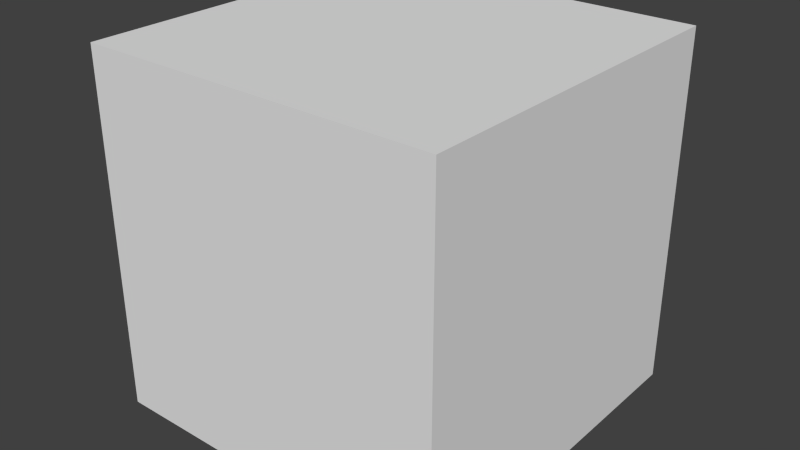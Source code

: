 # Source: skybox.blend  (saved by Blender 2.63.0; exported with 4.5.12 LTS)
import bpy
from mathutils import Matrix  # noqa: F401  (used for matrix-valued properties, if any)

bpy.ops.wm.read_factory_settings(use_empty=True)
scene = bpy.context.scene
scene.name = 'Scene'

# ---- collections
col_collection_1 = bpy.data.collections.new('Collection 1'); scene.collection.children.link(col_collection_1)

# ---- materials (node trees are filled in below, after node groups)
mat_material = bpy.data.materials.new('Material')
mat_material.alpha_threshold = 0.0
mat_material.use_transparent_shadow = False
mat_material.roughness = 0.5
mat_material.line_color = (0.0, 0.0, 0.0, 1.0)

# ---- material node trees

# ---- world
world_world = bpy.data.worlds.new('World'); scene.world = world_world
world_world.color = (0.05088, 0.05088, 0.05088)
world_world.use_sun_shadow = False
world_world.sun_shadow_jitter_overblur = 0.0
world_world.cycles.sampling_method = 'MANUAL'
world_world.cycles.sample_map_resolution = 256

# ---- meshes
me_cube = bpy.data.meshes.new('Cube')
me_cube.from_pydata([(1.0, 1.0, -1.0), (1.0, -1.0, -1.0), (-1.0, -1.0, -1.0), (-1.0, 1.0, -1.0), (1.0, 1.0, 1.0), (1.0, -1.0, 1.0), (-1.0, -1.0, 1.0), (-1.0, 1.0, 1.0)], [], [(0, 3, 2, 1), (4, 5, 6, 7), (0, 1, 5, 4), (1, 2, 6, 5), (2, 3, 7, 6), (4, 7, 3, 0)])
_uv = me_cube.uv_layers.new(name='UVMap')
_uv.uv.foreach_set('vector', [0.2531, -0.0002041, 0.4999, 0.0008154, 0.4963, 0.3456, 0.2523, 0.3408, 0.499, 0.9947, 0.2521, 0.9957, 0.2514, 0.6598, 0.4982, 0.6588, 0.7454, 0.3459, 0.999, 0.3411, 0.9997, 0.6557, 0.7461, 0.6604, -0.0009202, 0.3477, 0.2462, 0.3477, 0.251, 0.6602, -0.00092, 0.6602, 0.2462, 0.3477, 0.4962, 0.3464, 0.4933, 0.6602, 0.251, 0.6602, 0.7461, 0.6616, 0.4968, 0.6626, 0.4961, 0.3456, 0.7453, 0.3446])
me_cube.materials.append(mat_material)
me_cube.use_remesh_preserve_volume = False
me_cube.use_remesh_preserve_attributes = False
me_cube.use_mirror_vertex_groups = False
me_cube.update()

# ---- objects
ob_cube = bpy.data.objects.new('Cube', me_cube)

# ---- transforms, parenting, visibility, modifiers, constraints
ob_cube.location = (0.0, 0.0, 0.0)
ob_cube.scale = (15.28, 15.28, 15.28)
ob_cube.lock_rotations_4d = False
ob_cube.empty_display_type = 'ARROWS'
ob_cube.lineart.crease_threshold = 0.0

# ---- collection membership
col_collection_1.objects.link(ob_cube)

# ---- scene / render settings (as saved in the file)
scene.frame_start = 1; scene.frame_end = 250; scene.frame_set(1)
scene.render.engine = 'BLENDER_EEVEE_NEXT'
scene.render.image_settings.color_mode = 'RGB'
scene.render.image_settings.compression = 90
scene.render.resolution_percentage = 50
scene.render.dither_intensity = 0.0
scene.render.bake_margin = 2
scene.render.bake_bias = 0.0
scene.cycles.use_denoising = False
scene.cycles.samples = 10
scene.cycles.sampling_pattern = 'TABULATED_SOBOL'
scene.cycles.light_sampling_threshold = 0.0
scene.cycles.use_adaptive_sampling = False
scene.cycles.use_light_tree = False
scene.cycles.blur_glossy = 0.0
scene.cycles.volume_bounces = 1
scene.cycles.pixel_filter_type = 'GAUSSIAN'
scene.cycles.sample_clamp_indirect = 0.0
scene.view_settings.view_transform = 'Standard'
bpy.context.view_layer.update()

# ---- added for rendering (the .blend has no active camera and no usable light): camera, sun
cam_auto = bpy.data.cameras.new('AutoCamera')
cam_auto.lens = 50.0
cam_auto.sensor_width = 36.0
cam_auto.clip_end = 1000.0
ob_auto_camera = bpy.data.objects.new('AutoCamera', cam_auto)
scene.collection.objects.link(ob_auto_camera)
ob_auto_camera.location = (48.9787, -58.7745, 39.183)
ob_auto_camera.rotation_euler = (1.09748, -7.21219e-08, 0.694738)
scene.camera = ob_auto_camera
light_auto_sun = bpy.data.lights.new('AutoSun', 'SUN')
light_auto_sun.energy = 3.0
light_auto_sun.angle = 0.0523599
ob_auto_sun = bpy.data.objects.new('AutoSun', light_auto_sun)
scene.collection.objects.link(ob_auto_sun)
ob_auto_sun.rotation_euler = (0.872665, 0.174533, 0.523599)
bpy.context.view_layer.update()

